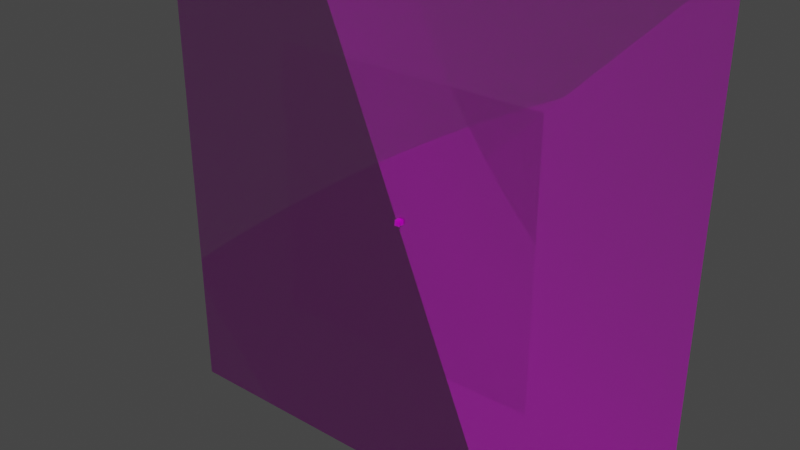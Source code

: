 # Source: threePhaseBallAndBillboard.blend  (saved by Blender 3.5.10; exported with 4.5.12 LTS)
import bpy
from mathutils import Matrix  # noqa: F401  (used for matrix-valued properties, if any)

bpy.ops.wm.read_factory_settings(use_empty=True)
scene = bpy.context.scene
scene.name = 'Scene'

# ---- collections
col_collection = bpy.data.collections.new('Collection'); scene.collection.children.link(col_collection)

# ---- images (referenced by path relative to the original .blend; pixels are not part of the script)
import os
ASSET_DIR = os.environ.get("B2B_ASSET_DIR", "")  # directory of the original .blend (textures are referenced by path, not embedded)
HERE = os.path.dirname(os.path.abspath(__file__))  # packed textures are extracted next to this script under _unpacked/

def load_image(name, relpath, width, height, colorspace="sRGB"):
    """Load a texture the original file referenced (path relative to the .blend, or extracted next to this script)."""
    p = next((c for c in (os.path.join(HERE, relpath), os.path.join(ASSET_DIR, relpath)) if relpath and os.path.exists(c)), "")
    if p:
        img = bpy.data.images.load(p, check_existing=True)
        img.name = name
    else:  # same state as the original file: an image datablock whose file is absent (Cycles renders it pink)
        img = bpy.data.images.new(name, width, height)
        img.source = "FILE"
        img.filepath = "//" + (relpath or name)
    img.colorspace_settings.name = colorspace
    return img
img_threephaseballandbillboardsun_png = load_image('threePhaseBallAndBillboardSun.png', 'threePhaseBallAndBillboardSun.png', 1024, 1024, 'sRGB')

# ---- materials (node trees are filled in below, after node groups)
mat_material = bpy.data.materials.new('Material')
mat_material.alpha_threshold = 0.0
mat_material.use_transparent_shadow = False
mat_material.line_color = (0.0, 0.0, 0.0, 1.0)

# ---- material node trees
mat_material.use_nodes = True; mat_material.node_tree.nodes.clear()
_N = mat_material.node_tree.nodes; _L = mat_material.node_tree.links
n0 = _N.new('ShaderNodeBsdfPrincipled'); n0.name = 'Principled BSDF'; n0.location = (10, 300)
n0.distribution = 'GGX'
n0.subsurface_method = 'RANDOM_WALK_SKIN'
n0.inputs[3].default_value = 1.45
n0.inputs[27].default_value = (0.0, 0.0, 0.0, 1.0)
n0.inputs[28].default_value = 1.0
n1 = _N.new('ShaderNodeOutputMaterial'); n1.name = 'Material Output'; n1.location = (549, 303)
n2 = _N.new('ShaderNodeMixShader'); n2.name = 'Mix Shader'; n2.location = (330, 296)
n3 = _N.new('ShaderNodeTexImage'); n3.name = 'Image Texture'; n3.location = (-350, 275)
n3.image = img_threephaseballandbillboardsun_png
n4 = _N.new('ShaderNodeBsdfTransparent'); n4.name = 'Transparent BSDF'; n4.location = (10, 390)
_L.new(n2.outputs[0], n1.inputs[0])
_L.new(n3.outputs[0], n0.inputs[0])
_L.new(n0.outputs[0], n2.inputs[2])
_L.new(n4.outputs[0], n2.inputs[1])
_L.new(n3.outputs[1], n4.inputs[0])
n1.is_active_output = True

# ---- world
world_world = bpy.data.worlds.new('World'); scene.world = world_world
world_world.use_nodes = True; world_world.node_tree.nodes.clear()
_N = world_world.node_tree.nodes; _L = world_world.node_tree.links
n0 = _N.new('ShaderNodeOutputWorld'); n0.name = 'World Output'; n0.location = (300, 300)
n1 = _N.new('ShaderNodeBackground'); n1.name = 'Background'; n1.location = (10, 300)
n1.inputs[0].default_value = (0.05088, 0.05088, 0.05088, 1.0)
_L.new(n1.outputs[0], n0.inputs[0])
n0.is_active_output = True
world_world.color = (0.05088, 0.05088, 0.05088)
world_world.use_sun_shadow = False
world_world.sun_shadow_jitter_overblur = 0.0

# ---- meshes
me_plane = bpy.data.meshes.new('Plane')
me_plane.from_pydata([(-0.25, 5.588e-09, -0.25), (0.25, 5.588e-09, -0.25), (-0.25, 5.588e-09, 0.25), (0.25, 5.588e-09, 0.25), (-0.25, 3.883e-08, -0.25), (0.25, -8.675e-09, -0.25), (-0.25, 1.915e-08, 0.25), (0.25, -2.835e-08, 0.25), (-0.25, 5.588e-09, 0.25), (-0.25, 5.588e-09, -0.25), (0.25, 5.588e-09, 0.25), (0.25, 5.588e-09, -0.25), (-0.125, 5.588e-09, -0.125), (0.125, 5.588e-09, -0.125), (-0.125, 5.588e-09, 0.125), (0.125, 5.588e-09, 0.125), (-0.0025, -0.003781, 1.397e-09), (0.0025, -0.004822, 1.863e-09), (-0.0025, -0.004644, 0.005), (0.0025, -0.003207, 0.005), (-0.0025, -0.003219, 1.397e-09), (0.0025, -0.004728, 1.397e-09), (-0.0025, -0.003236, 0.005), (0.0025, -0.003842, 0.005), (-0.0025, -0.0005686, 1.397e-09), (0.0025, 0.0001632, 1.397e-09), (-0.0025, -0.0009241, 0.005), (0.0025, -0.0001276, 0.005), (-0.0025, 2.558e-05, 1.397e-09), (0.0025, -0.0001547, 1.397e-09), (-0.0025, 0.0004306, 0.005), (0.0025, -0.0007701, 0.005), (-0.0025, -0.002546, 1.397e-09), (0.0025, -0.002252, 1.397e-09), (-0.0025, -0.001338, 0.005), (0.0025, -0.002449, 0.005), (-0.0025, 0.002068, 1.397e-09), (0.0025, 0.002566, 1.863e-09), (-0.0025, 0.001929, 0.005), (0.0025, 0.001207, 0.005), (-0.0025, -0.004936, 1.397e-09), (0.0025, -0.004101, 1.397e-09), (-0.0025, -0.004015, 0.005), (0.0025, -0.004737, 0.005), (-0.0025, -0.002123, 1.397e-09), (0.0025, -0.002277, 1.397e-09), (-0.0025, -0.001869, 0.005), (0.0025, -0.002431, 0.005), (-0.0025, 0.002352, 1.397e-09), (0.0025, 0.002379, 1.397e-09), (-0.0025, 0.001301, 0.005), (0.0025, 0.00197, 0.005), (-0.0025, -0.0001546, 1.397e-09), (0.0025, -0.0005509, 1.863e-09), (-0.0025, -0.0004332, 0.005), (0.0025, 1.374e-06, 0.005), (-0.0025, -0.0009006, 1.397e-09), (0.0025, -0.001855, 1.397e-09), (-0.0025, -0.002693, 0.005), (0.0025, -0.001051, 0.005), (-0.0025, 0.0007767, 1.397e-09), (0.0025, 0.001093, 1.397e-09), (-0.0025, 0.002171, 0.005), (0.0025, 0.0009545, 0.005)], [], [(0, 1, 3, 2), (4, 5, 7, 6), (8, 9, 11, 10), (12, 13, 15, 14), (16, 17, 19), (20, 21, 23), (24, 25, 27), (29, 31, 30), (33, 35, 34), (37, 39, 38), (40, 41, 43), (45, 47, 46), (49, 51, 50), (52, 53, 55), (56, 57, 59), (60, 61, 63), (62, 60, 63), (58, 56, 59), (54, 52, 55), (48, 49, 50), (44, 45, 46), (42, 40, 43), (36, 37, 38), (32, 33, 34), (28, 29, 30), (26, 24, 27), (22, 20, 23), (18, 16, 19)])
me_plane.polygons.foreach_set('use_smooth', [True] * 28)
_uv = me_plane.uv_layers.new(name='UVMap')
_uv.uv.foreach_set('vector', [0.0, 0.0, 0.375, 0.0, 0.375, 0.375, 0.0, 0.375, 0.0, 0.375, 0.375, 0.375, 0.375, 0.75, 0.0, 0.75, 0.375, 0.0, 0.75, 0.0, 0.75, 0.375, 0.375, 0.375, 0.375, 0.375, 0.75, 0.375, 0.75, 0.75, 0.375, 0.75, 0.75, 0.5, 1.0, 0.5, 1.0, 0.75, 0.75, 0.25, 1.0, 0.25, 1.0, 0.5, 0.75, 0.0, 1.0, 0.0, 1.0, 0.25, 1.0, 0.25, 1.0, 0.5, 0.75, 0.5, 1.0, 0.5, 1.0, 0.75, 0.75, 0.75, 1.0, 0.5, 1.0, 0.75, 0.75, 0.75, 0.75, 0.0, 1.0, 0.0, 1.0, 0.25, 1.0, 0.0, 1.0, 0.25, 0.75, 0.25, 1.0, 0.25, 1.0, 0.5, 0.75, 0.5, 0.75, 0.5, 1.0, 0.5, 1.0, 0.75, 0.75, 0.25, 1.0, 0.25, 1.0, 0.5, 0.75, 0.0, 1.0, 0.0, 1.0, 0.25, 0.75, 0.25, 0.75, 0.0, 1.0, 0.25, 0.75, 0.5, 0.75, 0.25, 1.0, 0.5, 0.75, 0.75, 0.75, 0.5, 1.0, 0.75, 0.75, 0.25, 1.0, 0.25, 0.75, 0.5, 0.75, 0.0, 1.0, 0.0, 0.75, 0.25, 0.75, 0.25, 0.75, 0.0, 1.0, 0.25, 0.75, 0.5, 1.0, 0.5, 0.75, 0.75, 0.75, 0.5, 1.0, 0.5, 0.75, 0.75, 0.75, 0.25, 1.0, 0.25, 0.75, 0.5, 0.75, 0.25, 0.75, 0.0, 1.0, 0.25, 0.75, 0.5, 0.75, 0.25, 1.0, 0.5, 0.75, 0.75, 0.75, 0.5, 1.0, 0.75])
me_plane.materials.append(mat_material)
me_plane.update()
arm_armature = bpy.data.armatures.new('Armature')  # bones are not reproduced

# ---- objects
ob_plane = bpy.data.objects.new('Plane', me_plane)
ob_armature = bpy.data.objects.new('Armature', arm_armature)

# ---- transforms, parenting, visibility, modifiers, constraints
ob_plane.parent = ob_armature
ob_plane.location = (0.0, 0.0, 0.0)
_vg = ob_plane.vertex_groups.new(name='first')
_vg.add([0, 1, 2, 3, 16, 17, 18, 19, 20, 21, 22, 23, 40, 41, 42, 43], 1.0, 'REPLACE')
_vg = ob_plane.vertex_groups.new(name='second')
_vg.add([4, 5, 6, 7, 32, 33, 34, 35, 44, 45, 46, 47, 56, 57, 58, 59], 1.0, 'REPLACE')
_vg = ob_plane.vertex_groups.new(name='third')
_vg.add([8, 9, 10, 11, 24, 25, 26, 27, 28, 29, 30, 31, 52, 53, 54, 55], 1.0, 'REPLACE')
_vg = ob_plane.vertex_groups.new(name='fourth')
_vg.add([12, 13, 14, 15, 36, 37, 38, 39, 48, 49, 50, 51, 60, 61, 62, 63], 1.0, 'REPLACE')
_vg = ob_plane.vertex_groups.new(name='fifth')
_vg.add([20, 21, 22, 23, 28, 29, 30, 31, 48, 49, 50, 51, 56, 57, 58, 59], 1.0, 'REPLACE')
_vg = ob_plane.vertex_groups.new(name='sixth')
_vg.add([24, 25, 26, 27, 40, 41, 42, 43, 44, 45, 46, 47, 60, 61, 62, 63], 1.0, 'REPLACE')
_vg = ob_plane.vertex_groups.new(name='seventh')
_vg.add([16, 17, 18, 19, 32, 33, 34, 35, 36, 37, 38, 39, 52, 53, 54, 55], 1.0, 'REPLACE')
_m = ob_plane.modifiers.new('Armature', 'ARMATURE')
_m.object = ob_armature
ob_armature.location = (0.0, 0.0, 0.0)

# ---- collection membership
col_collection.objects.link(ob_plane)
col_collection.objects.link(ob_armature)

# ---- scene / render settings (as saved in the file)
scene.frame_start = 1; scene.frame_end = 89; scene.frame_set(78)
scene.render.engine = 'BLENDER_EEVEE_NEXT'
scene.render.film_transparent = True
scene.cycles.feature_set = 'EXPERIMENTAL'
scene.cycles.sampling_pattern = 'TABULATED_SOBOL'
scene.view_settings.view_transform = 'Filmic'
bpy.context.view_layer.update()

# ---- added for rendering (the .blend has no active camera and no usable light): camera, sun
cam_auto = bpy.data.cameras.new('AutoCamera')
cam_auto.lens = 50.0
cam_auto.sensor_width = 36.0
cam_auto.clip_end = 1000.0
ob_auto_camera = bpy.data.objects.new('AutoCamera', cam_auto)
scene.collection.objects.link(ob_auto_camera)
ob_auto_camera.location = (0.497748, -0.598329, 0.397959)
ob_auto_camera.rotation_euler = (1.09748, -7.21219e-08, 0.694738)
scene.camera = ob_auto_camera
light_auto_sun = bpy.data.lights.new('AutoSun', 'SUN')
light_auto_sun.energy = 3.0
light_auto_sun.angle = 0.0523599
ob_auto_sun = bpy.data.objects.new('AutoSun', light_auto_sun)
scene.collection.objects.link(ob_auto_sun)
ob_auto_sun.rotation_euler = (0.872665, 0.174533, 0.523599)
bpy.context.view_layer.update()
